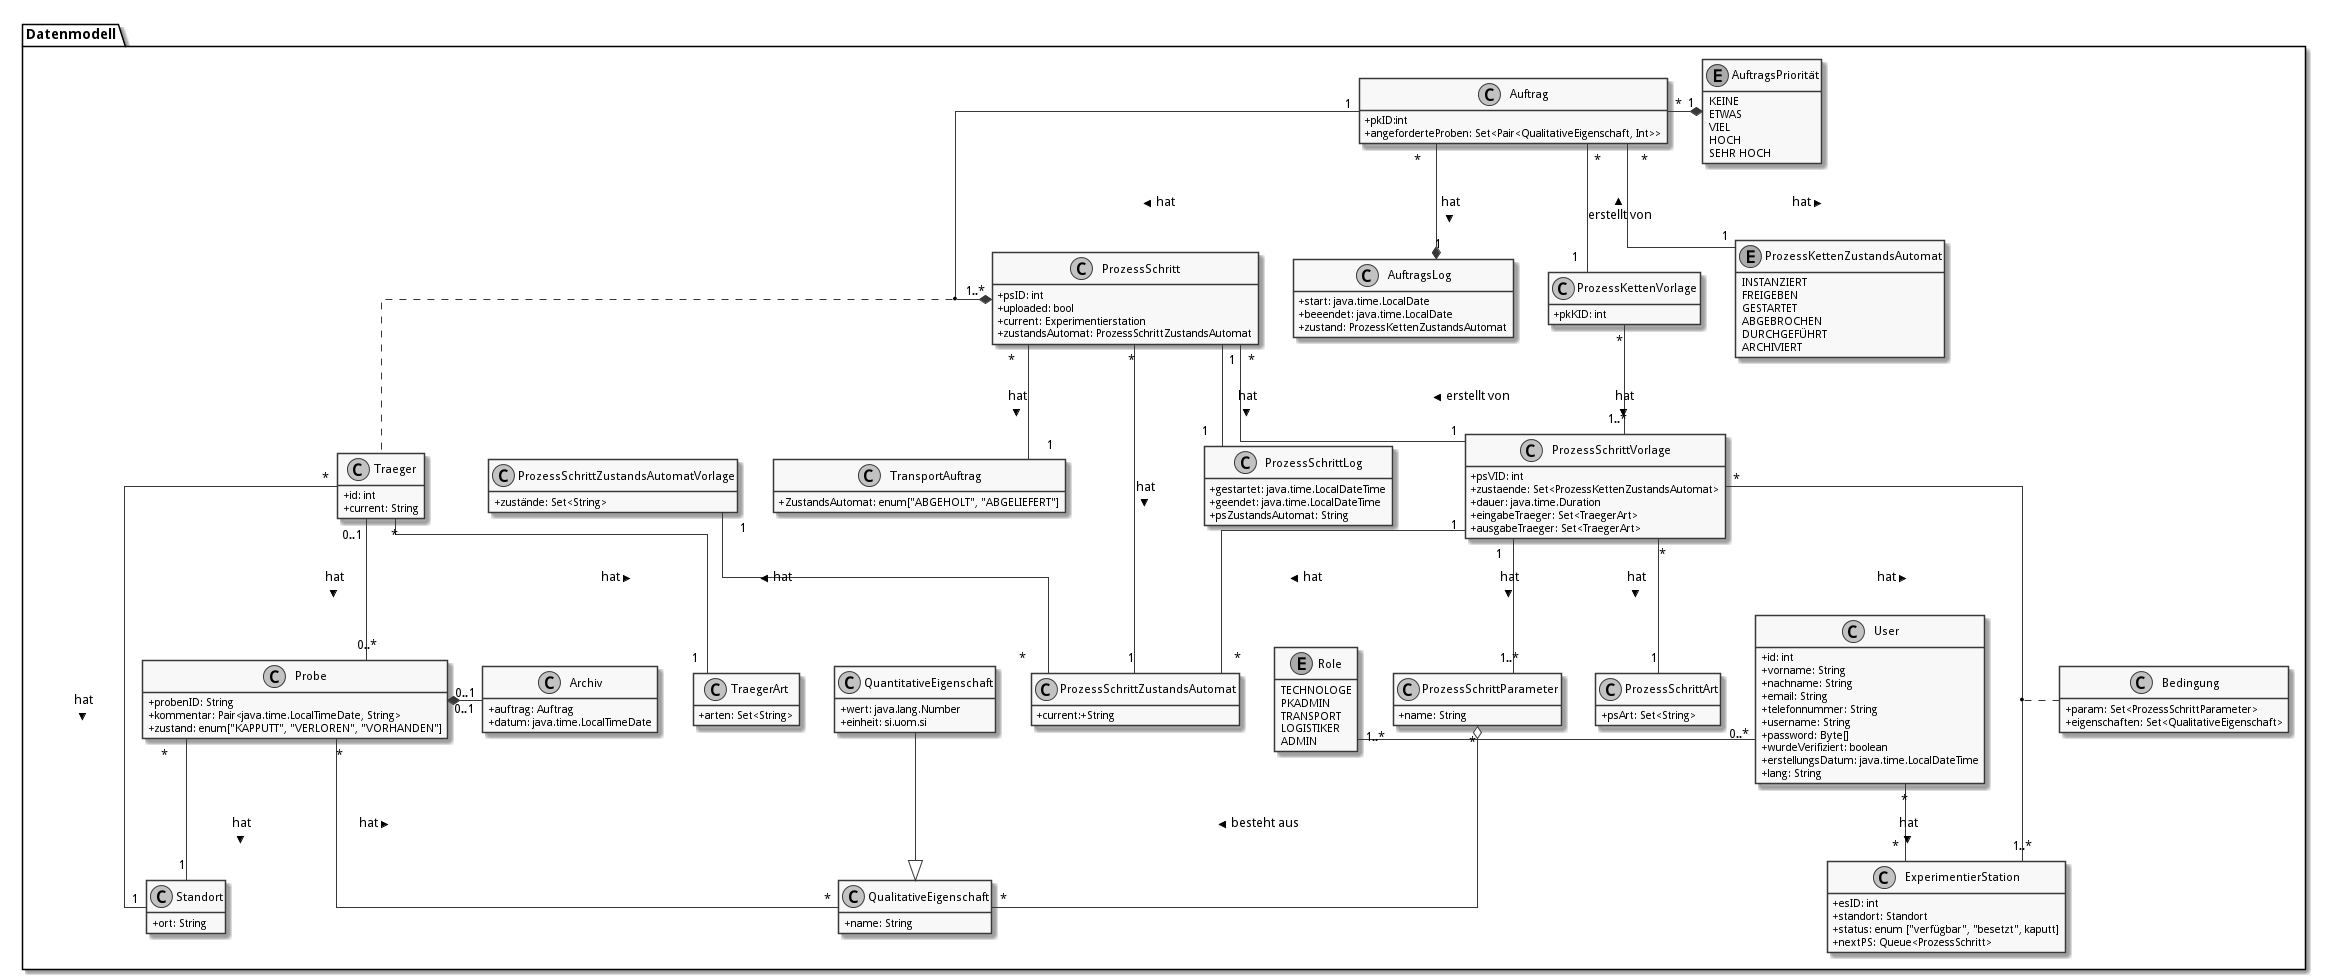

The diagram above was rendered by PlantUML. Its source (embedded in the PNG):
@startuml
skinparam monochrome true
skinparam componentStyle uml2
skinparam linetype ortho
skinparam classAttributeIconSize 0


hide empty members

package Datenmodell {
  enum Role {
  TECHNOLOGE
  PKADMIN
  TRANSPORT
  LOGISTIKER
  ADMIN
}

class User {
  +id: int
  +vorname: String
  +nachname: String
  +email: String
  +telefonnummer: String
  +username: String
  +password: Byte[]
  +wurdeVerifiziert: boolean
  +erstellungsDatum: java.time.LocalDateTime
  +lang: String
}


class Probe {
  +probenID: String
  +kommentar: Pair<java.time.LocalTimeDate, String>
  +zustand: enum["KAPPUTT", "VERLOREN", "VORHANDEN"]
}

class Standort {
  +ort: String
}

class Traeger {
  +id: int
  +current: String
}

class TraegerArt {
  +arten: Set<String>
}

class Archiv {
  +auftrag: Auftrag
  +datum: java.time.LocalTimeDate
}

class "QualitativeEigenschaft" as qualE {
  +name: String
}

class "QuantitativeEigenschaft" as quantE {
  +wert: java.lang.Number
  +einheit: si.uom.si
}

class "ProzessSchritt" as ps {
  +psID: int
  +uploaded: bool
  +current: Experimentierstation
  +zustandsAutomat: ProzessSchrittZustandsAutomat
}

class ProzessSchrittLog {
  +gestartet: java.time.LocalDateTime
  +geendet: java.time.LocalDateTime
  +psZustandsAutomat: String
}

class ProzessSchrittZustandsAutomat {
  +current:+String
}

class ProzessSchrittZustandsAutomatVorlage {
   +zustände: Set<String>
}

class "ProzessSchrittVorlage" as psV {
  +psVID: int
  +zustaende: Set<ProzessKettenZustandsAutomat>
  +dauer: java.time.Duration
  +eingabeTraeger: Set<TraegerArt>
  +ausgabeTraeger: Set<TraegerArt>
}

class ProzessSchrittArt {
  +psArt: Set<String>
}

 class TransportAuftrag {
   +ZustandsAutomat: enum["ABGEHOLT", "ABGELIEFERT"]
}

 class "ProzessSchrittParameter" as pp {
    +name: String
  }


class Auftrag {
  +pkID:int
  +angeforderteProben: Set<Pair<QualitativeEigenschaft, Int>>
}

class AuftragsLog {
  +start: java.time.LocalDate
  +beeendet: java.time.LocalDate
  +zustand: ProzessKettenZustandsAutomat
}


enum AuftragsPriorität {
KEINE
ETWAS
VIEL
HOCH
SEHR HOCH
}

class "ProzessKettenVorlage" as pkV {
    +pkKID: int
}

enum "ProzessKettenZustandsAutomat" as pkZ {
    INSTANZIERT
    FREIGEBEN
    GESTARTET
    ABGEBROCHEN
    DURCHGEFÜHRT
    ARCHIVIERT
}

class Bedingung {
  +param: Set<ProzessSchrittParameter>
  +eigenschaften: Set<QualitativeEigenschaft>
}

class "ExperimentierStation" as es {
  +esID: int
  +standort: Standort
  +status: enum ["verfügbar", "besetzt", kaputt]
  +nextPS: Queue<ProzessSchritt>
}



  User "0..*" -left- "1..*" Role
  User "*" -- "*" es: hat >


  Auftrag "*" -* "1" AuftragsPriorität
  Auftrag "1" -* "1..*" ps: hat >
  Auftrag "*"  --* "1" AuftragsLog: hat >
  Auftrag "*" -- "1" pkZ: hat >
  Auftrag "*" -- "1" pkV: < erstellt von

  (Auftrag, ps) .. Traeger


  ps "*" -- "1" psV: < erstellt von
  ps "1"-- "1" ProzessSchrittLog:  hat >
  ps "*" -- "1" ProzessSchrittZustandsAutomat: hat >
  ps "*" -- "1" TransportAuftrag: hat >


  psV "*" --  "1" ProzessSchrittArt: hat >
  psV "1" -- "1..*" pp: hat >
  psV "*" --"1..*" es: hat >
  psV "1" -- "*" ProzessSchrittZustandsAutomat: hat >

  (psV, es) .. Bedingung

 ProzessSchrittZustandsAutomatVorlage "1" -- "*" ProzessSchrittZustandsAutomat: < hat

 Traeger "*" -- "1" TraegerArt: hat >
 Traeger "0..1" -- "0..*" Probe: hat >
 Traeger "*" -- "1" Standort: hat >

  pkV "*" -- "1..*" psV: hat >


  Probe "0..1" *- "0..1" Archiv
  Probe "*" -- "1" Standort: hat >
  Probe "*" -- "*" qualE: hat >

  pp "*" o-down- "*" qualE: besteht aus >


  quantE --|> qualE

}
@enduml